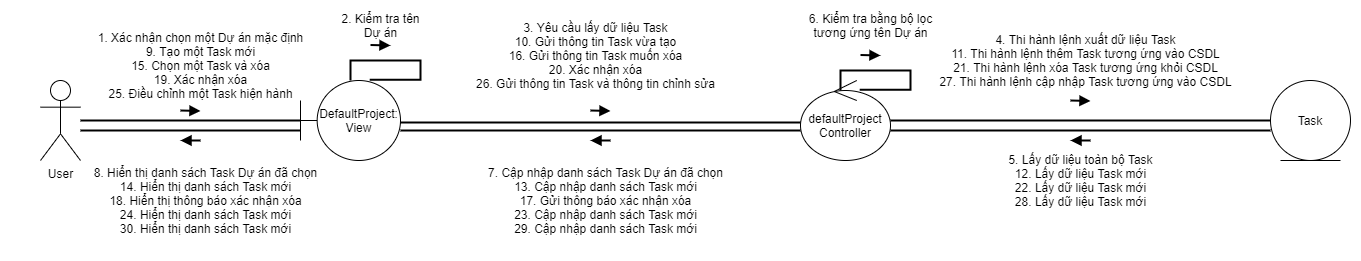

The diagram above was exported from draw.io. Its source (the exported page's mxGraphModel, read from the mxfile embedded in the PNG):
<mxGraphModel dx="1038" dy="580" grid="1" gridSize="10" guides="1" tooltips="1" connect="1" arrows="1" fold="1" page="1" pageScale="1" pageWidth="827" pageHeight="1169" math="0" shadow="0">
  <root>
    <mxCell id="0" />
    <mxCell id="1" parent="0" />
    <mxCell id="fynipKCrhWsnDxL7qg5P-1" value="" style="rounded=0;whiteSpace=wrap;html=1;strokeColor=none;" vertex="1" parent="1">
      <mxGeometry x="40" width="1360" height="260" as="geometry" />
    </mxCell>
    <mxCell id="Lwl9h0vLIcoJQayYQs5D-1" value="User" style="shape=umlActor;verticalLabelPosition=bottom;verticalAlign=top;html=1;outlineConnect=0;" parent="1" vertex="1">
      <mxGeometry x="80" y="80" width="40" height="80" as="geometry" />
    </mxCell>
    <mxCell id="Lwl9h0vLIcoJQayYQs5D-2" value="DefaultProject:&lt;br&gt;View" style="shape=umlBoundary;whiteSpace=wrap;html=1;" parent="1" vertex="1">
      <mxGeometry x="340" y="80" width="100" height="80" as="geometry" />
    </mxCell>
    <mxCell id="Lwl9h0vLIcoJQayYQs5D-3" value="Task" style="ellipse;shape=umlEntity;whiteSpace=wrap;html=1;" parent="1" vertex="1">
      <mxGeometry x="1310" y="80" width="80" height="80" as="geometry" />
    </mxCell>
    <mxCell id="Lwl9h0vLIcoJQayYQs5D-4" value="defaultProject&lt;br&gt;Controller" style="ellipse;shape=umlControl;whiteSpace=wrap;html=1;" parent="1" vertex="1">
      <mxGeometry x="840" y="80" width="90" height="80" as="geometry" />
    </mxCell>
    <mxCell id="Lwl9h0vLIcoJQayYQs5D-7" value="" style="endArrow=none;html=1;startArrow=block;startFill=1;endFill=0;strokeWidth=2;rounded=0;" parent="1" edge="1">
      <mxGeometry width="50" height="50" relative="1" as="geometry">
        <mxPoint x="240" y="110.5" as="sourcePoint" />
        <mxPoint x="220" y="110" as="targetPoint" />
      </mxGeometry>
    </mxCell>
    <mxCell id="Lwl9h0vLIcoJQayYQs5D-8" value="" style="line;strokeWidth=2;fillColor=none;align=left;verticalAlign=middle;spacingTop=-1;spacingLeft=3;spacingRight=3;rotatable=0;labelPosition=right;points=[];portConstraint=eastwest;" parent="1" vertex="1">
      <mxGeometry x="120" y="116" width="220" height="8" as="geometry" />
    </mxCell>
    <mxCell id="Lwl9h0vLIcoJQayYQs5D-9" value="" style="line;strokeWidth=2;fillColor=none;align=left;verticalAlign=middle;spacingTop=-1;spacingLeft=3;spacingRight=3;rotatable=0;labelPosition=right;points=[];portConstraint=eastwest;" parent="1" vertex="1">
      <mxGeometry x="930" y="116" width="380" height="8" as="geometry" />
    </mxCell>
    <mxCell id="Lwl9h0vLIcoJQayYQs5D-10" value="" style="line;strokeWidth=2;fillColor=none;align=left;verticalAlign=middle;spacingTop=-1;spacingLeft=3;spacingRight=3;rotatable=0;labelPosition=right;points=[];portConstraint=eastwest;" parent="1" vertex="1">
      <mxGeometry x="440" y="118" width="400" height="8" as="geometry" />
    </mxCell>
    <mxCell id="Lwl9h0vLIcoJQayYQs5D-11" value="" style="endArrow=none;html=1;startArrow=block;startFill=1;endFill=0;strokeWidth=2;rounded=0;" parent="1" edge="1">
      <mxGeometry width="50" height="50" relative="1" as="geometry">
        <mxPoint x="1130" y="100.5" as="sourcePoint" />
        <mxPoint x="1110" y="100" as="targetPoint" />
      </mxGeometry>
    </mxCell>
    <mxCell id="Lwl9h0vLIcoJQayYQs5D-12" value="" style="endArrow=none;html=1;startArrow=block;startFill=1;endFill=0;strokeWidth=2;rounded=0;" parent="1" edge="1">
      <mxGeometry width="50" height="50" relative="1" as="geometry">
        <mxPoint x="650" y="110.5" as="sourcePoint" />
        <mxPoint x="630" y="110" as="targetPoint" />
      </mxGeometry>
    </mxCell>
    <mxCell id="Lwl9h0vLIcoJQayYQs5D-13" value="1. Xác nhận chọn một Dự án mặc định&lt;br&gt;9. Tạo một Task mới&lt;br&gt;15. Chọn một Task và xóa&lt;br&gt;19. Xác nhận xóa&lt;br&gt;25. Điều chỉnh một Task hiện hành" style="text;html=1;align=center;verticalAlign=middle;resizable=0;points=[];autosize=1;" parent="1" vertex="1">
      <mxGeometry x="130" y="30" width="220" height="70" as="geometry" />
    </mxCell>
    <mxCell id="Lwl9h0vLIcoJQayYQs5D-14" style="edgeStyle=orthogonalEdgeStyle;rounded=0;orthogonalLoop=1;jettySize=auto;html=1;entryX=0.692;entryY=-0.01;entryDx=0;entryDy=0;entryPerimeter=0;strokeWidth=2;endArrow=none;endFill=0;" parent="1" source="Lwl9h0vLIcoJQayYQs5D-2" target="Lwl9h0vLIcoJQayYQs5D-2" edge="1">
      <mxGeometry relative="1" as="geometry">
        <Array as="points">
          <mxPoint x="390" y="60" />
          <mxPoint x="460" y="60" />
          <mxPoint x="460" y="79" />
        </Array>
      </mxGeometry>
    </mxCell>
    <mxCell id="Lwl9h0vLIcoJQayYQs5D-15" value="2. Kiểm tra tên&lt;br&gt;Dự án" style="text;html=1;align=center;verticalAlign=middle;resizable=0;points=[];autosize=1;" parent="1" vertex="1">
      <mxGeometry x="375" y="10" width="90" height="30" as="geometry" />
    </mxCell>
    <mxCell id="Lwl9h0vLIcoJQayYQs5D-16" value="3. Yêu cầu lấy dữ liệu Task&lt;br&gt;10. Gửi thông tin Task vừa tạo&lt;br&gt;16. Gửi thông tin Task muốn xóa&lt;br&gt;20. Xác nhận xóa&lt;br&gt;26. Gửi thông tin Task và thông tin chỉnh sửa" style="text;html=1;align=center;verticalAlign=middle;resizable=0;points=[];autosize=1;" parent="1" vertex="1">
      <mxGeometry x="510" y="20" width="250" height="70" as="geometry" />
    </mxCell>
    <mxCell id="Lwl9h0vLIcoJQayYQs5D-17" value="" style="endArrow=none;html=1;startArrow=block;startFill=1;endFill=0;strokeWidth=2;rounded=0;" parent="1" edge="1">
      <mxGeometry width="50" height="50" relative="1" as="geometry">
        <mxPoint x="630" y="140" as="sourcePoint" />
        <mxPoint x="650" y="140" as="targetPoint" />
      </mxGeometry>
    </mxCell>
    <mxCell id="Lwl9h0vLIcoJQayYQs5D-18" value="7. Cập nhập danh sách Task Dự án đã chọn&lt;br&gt;13. Cập nhập danh sách Task mới&lt;br&gt;17. Gửi thông báo xác nhận xóa&lt;br&gt;23. Cập nhập danh sách Task mới&lt;br&gt;29. Cập nhập danh sách Task mới" style="text;html=1;align=center;verticalAlign=middle;resizable=0;points=[];autosize=1;" parent="1" vertex="1">
      <mxGeometry x="520" y="165" width="250" height="70" as="geometry" />
    </mxCell>
    <mxCell id="Lwl9h0vLIcoJQayYQs5D-19" style="edgeStyle=orthogonalEdgeStyle;rounded=0;orthogonalLoop=1;jettySize=auto;html=1;entryX=0.692;entryY=-0.01;entryDx=0;entryDy=0;entryPerimeter=0;strokeWidth=2;endArrow=none;endFill=0;" parent="1" edge="1">
      <mxGeometry relative="1" as="geometry">
        <mxPoint x="880" y="90" as="sourcePoint" />
        <mxPoint x="899.2" y="89.20000000000005" as="targetPoint" />
        <Array as="points">
          <mxPoint x="880" y="70" />
          <mxPoint x="950" y="70" />
          <mxPoint x="950" y="89" />
        </Array>
      </mxGeometry>
    </mxCell>
    <mxCell id="Lwl9h0vLIcoJQayYQs5D-20" value="6. Kiểm tra bằng bộ lọc&lt;br&gt;tương ứng tên Dự án" style="text;html=1;align=center;verticalAlign=middle;resizable=0;points=[];autosize=1;" parent="1" vertex="1">
      <mxGeometry x="840" y="10" width="140" height="30" as="geometry" />
    </mxCell>
    <mxCell id="Lwl9h0vLIcoJQayYQs5D-21" value="4. Thi hành lệnh xuất dữ liệu Task&lt;br&gt;11. Thi hành lệnh thêm Task tương ứng vào CSDL&lt;br&gt;21. Thi hành lệnh xóa Task tương ứng khỏi CSDL&lt;br&gt;27. Thi hành lệnh cập nhập Task tương ứng vào CSDL" style="text;html=1;align=center;verticalAlign=middle;resizable=0;points=[];autosize=1;" parent="1" vertex="1">
      <mxGeometry x="970" y="30" width="310" height="60" as="geometry" />
    </mxCell>
    <mxCell id="Lwl9h0vLIcoJQayYQs5D-24" value="" style="endArrow=none;html=1;startArrow=block;startFill=1;endFill=0;strokeWidth=2;rounded=0;" parent="1" edge="1">
      <mxGeometry width="50" height="50" relative="1" as="geometry">
        <mxPoint x="920" y="55" as="sourcePoint" />
        <mxPoint x="900" y="54.5" as="targetPoint" />
      </mxGeometry>
    </mxCell>
    <mxCell id="Lwl9h0vLIcoJQayYQs5D-25" value="" style="endArrow=none;html=1;startArrow=block;startFill=1;endFill=0;strokeWidth=2;rounded=0;" parent="1" edge="1">
      <mxGeometry width="50" height="50" relative="1" as="geometry">
        <mxPoint x="430" y="45" as="sourcePoint" />
        <mxPoint x="410" y="44.5" as="targetPoint" />
      </mxGeometry>
    </mxCell>
    <mxCell id="IQVp9lXmus2aYF9C7ObV-2" value="" style="line;strokeWidth=2;fillColor=none;align=left;verticalAlign=middle;spacingTop=-1;spacingLeft=3;spacingRight=3;rotatable=0;labelPosition=right;points=[];portConstraint=eastwest;" parent="1" vertex="1">
      <mxGeometry x="440" y="126" width="400" height="8" as="geometry" />
    </mxCell>
    <mxCell id="i7kOXdfa_0_j1Xlb2Bnk-1" value="" style="line;strokeWidth=2;fillColor=none;align=left;verticalAlign=middle;spacingTop=-1;spacingLeft=3;spacingRight=3;rotatable=0;labelPosition=right;points=[];portConstraint=eastwest;" parent="1" vertex="1">
      <mxGeometry x="930" y="126" width="380" height="8" as="geometry" />
    </mxCell>
    <mxCell id="i7kOXdfa_0_j1Xlb2Bnk-2" value="" style="endArrow=none;html=1;startArrow=block;startFill=1;endFill=0;strokeWidth=2;rounded=0;" parent="1" edge="1">
      <mxGeometry width="50" height="50" relative="1" as="geometry">
        <mxPoint x="1110" y="140" as="sourcePoint" />
        <mxPoint x="1130" y="140" as="targetPoint" />
      </mxGeometry>
    </mxCell>
    <mxCell id="i7kOXdfa_0_j1Xlb2Bnk-3" value="5. Lấy dữ liệu toàn bộ Task&lt;br&gt;12. Lấy dữ liệu Task mới&lt;br&gt;22. Lấy dữ liệu Task mới&lt;br&gt;28. Lấy dữ liệu Task mới" style="text;html=1;align=center;verticalAlign=middle;resizable=0;points=[];autosize=1;" parent="1" vertex="1">
      <mxGeometry x="1040" y="150" width="160" height="60" as="geometry" />
    </mxCell>
    <mxCell id="ock2DRKtGgCDzizFYDzk-1" value="" style="line;strokeWidth=2;fillColor=none;align=left;verticalAlign=middle;spacingTop=-1;spacingLeft=3;spacingRight=3;rotatable=0;labelPosition=right;points=[];portConstraint=eastwest;" parent="1" vertex="1">
      <mxGeometry x="120" y="126" width="220" height="8" as="geometry" />
    </mxCell>
    <mxCell id="ock2DRKtGgCDzizFYDzk-2" value="" style="endArrow=none;html=1;startArrow=block;startFill=1;endFill=0;strokeWidth=2;rounded=0;" parent="1" edge="1">
      <mxGeometry width="50" height="50" relative="1" as="geometry">
        <mxPoint x="220" y="140" as="sourcePoint" />
        <mxPoint x="240" y="140" as="targetPoint" />
      </mxGeometry>
    </mxCell>
    <mxCell id="ock2DRKtGgCDzizFYDzk-3" value="8. Hiển thị danh sách Task Dự án đã chọn&lt;br&gt;14. Hiển thị danh sách Task mới&lt;br&gt;18. Hiển thị thông báo xác nhận xóa&lt;br&gt;24. Hiển thị danh sách Task mới&lt;br&gt;30. Hiển thị danh sách Task mới" style="text;html=1;align=center;verticalAlign=middle;resizable=0;points=[];autosize=1;" parent="1" vertex="1">
      <mxGeometry x="125" y="165" width="240" height="70" as="geometry" />
    </mxCell>
  </root>
</mxGraphModel>